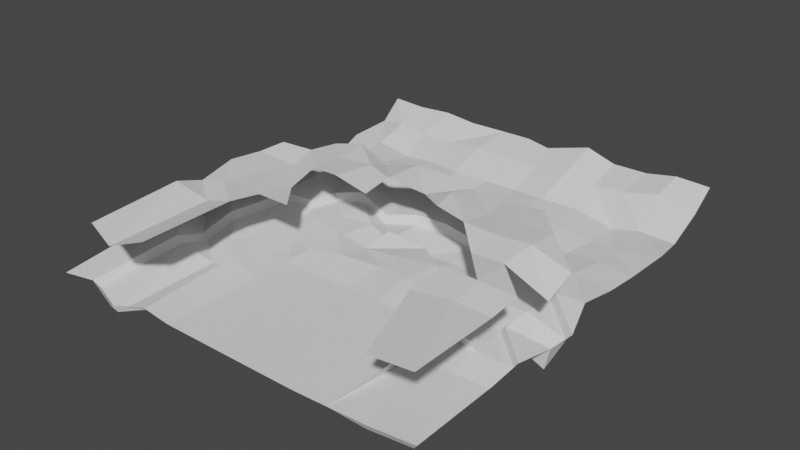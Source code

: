 # Source: Terreno.blend  (saved by Blender 2.80.75; exported with 4.5.12 LTS)
import bpy
from mathutils import Matrix  # noqa: F401  (used for matrix-valued properties, if any)

bpy.ops.wm.read_factory_settings(use_empty=True)
scene = bpy.context.scene
scene.name = 'Scene'

# ---- collections
col_collection = bpy.data.collections.new('Collection'); scene.collection.children.link(col_collection)

# ---- world
world_world = bpy.data.worlds.new('World'); scene.world = world_world
world_world.use_nodes = True; world_world.node_tree.nodes.clear()
_N = world_world.node_tree.nodes; _L = world_world.node_tree.links
n0 = _N.new('ShaderNodeOutputWorld'); n0.name = 'World Output'; n0.location = (300, 300)
n1 = _N.new('ShaderNodeBackground'); n1.name = 'Background'; n1.location = (10, 300)
n1.inputs[0].default_value = (0.05088, 0.05088, 0.05088, 0.65)
_L.new(n1.outputs[0], n0.inputs[0])
n0.is_active_output = True
world_world.color = (0.05088, 0.05088, 0.05088)
world_world.use_sun_shadow = False
world_world.sun_shadow_jitter_overblur = 0.0

# ---- meshes
me_plane_002 = bpy.data.meshes.new('Plane.002')
me_plane_002.from_pydata([(-0.9962, -1.32, -0.02037), (1.035, -1.308, 0.02112), (-0.9993, 1.021, 0.1374), (0.9927, 1.0, 0.1645), (-0.9749, 0.8723, 0.04841), (-1.026, 0.6812, 0.006904), (-0.9791, 0.4734, -0.03503), (-1.002, 0.2922, -0.008016), (-1.003, 0.0849, -0.01345), (-0.9767, -0.08049, -0.02828), (-1.034, -0.2812, -0.03122), (-1.008, -0.4823, -0.064), (-0.9993, -0.6412, -0.008005), (-1.018, -0.817, 0.02194), (-0.836, -1.291, -0.014), (-0.6232, -1.359, -0.03069), (-0.4475, -1.312, 0.001346), (-0.2727, -1.331, 0.001346), (-0.09091, -1.331, 0.001346), (0.09091, -1.331, 0.001346), (0.2727, -1.331, 0.001346), (0.4538, -1.33, 0.0008306), (0.6169, -1.323, 0.001346), (0.8166, -1.321, 0.008804), (1.0, -0.8039, -0.01677), (0.9994, -0.6342, -0.002868), (1.025, -0.4405, -0.02304), (1.034, -0.2909, -0.02687), (0.9845, -0.119, 0.02741), (0.9864, 0.1012, -0.009954), (0.996, 0.2764, -0.01387), (1.036, 0.4708, 0.02781), (1.0, 0.6638, -0.005546), (1.001, 0.8501, 0.08169), (0.8117, 1.006, 0.1678), (0.6418, 1.022, 0.1299), (0.4528, 1.023, 0.1271), (0.2866, 1.041, 0.1677), (0.06281, 1.0, 0.1175), (-0.08348, 1.037, 0.1209), (-0.2499, 1.037, 0.1188), (-0.4404, 1.014, 0.1266), (-0.626, 1.022, 0.1403), (-0.8165, 1.022, 0.128), (-0.8236, -0.8186, 0.02445), (-0.8308, -0.6569, -0.03044), (-0.8197, -0.4739, 0.02117), (-0.8196, -0.2787, 0.002091), (-0.7924, -0.1399, 0.01489), (-0.7803, 0.09463, 0.02989), (-0.8206, 0.2605, -0.01143), (-0.8199, 0.445, -0.02292), (-0.8268, 0.6649, 0.02165), (-0.8213, 0.8451, 0.07926), (-0.6416, -0.09235, -0.003359), (-0.616, 0.06372, -0.01073), (-0.6477, 0.2554, -0.01261), (-0.6469, 0.4513, 0.02017), (-0.6339, 0.6682, -0.01429), (-0.6615, 0.8271, 0.06036), (-0.4611, -0.8122, 0.02388), (-0.4549, -0.6377, 0.001922), (-0.4227, -0.4568, -0.02022), (-0.4499, -0.2667, 0.01424), (-0.4691, 0.09582, 0.02391), (-0.4251, 0.3015, -0.02374), (-0.4475, 0.4772, 0.01627), (-0.4553, 0.653, 0.00772), (-0.4648, 0.8473, 0.05769), (-0.2727, -0.8182, 0.001346), (-0.2727, -0.6364, 0.001346), (-0.2581, -0.4984, 0.01766), (-0.28, -0.2956, 0.02281), (-0.2823, 0.2635, -0.01023), (-0.2342, 0.4679, 0.02227), (-0.2773, 0.6347, 0.01054), (-0.273, 0.85, 0.08189), (-0.09091, -0.8182, 0.001346), (-0.09091, -0.6364, 0.001346), (-0.08674, -0.4626, 0.02891), (-0.09251, -0.2964, -0.008803), (-0.09762, -0.1272, 0.01337), (-0.09165, 0.2736, -0.001282), (-0.09992, 0.4511, -0.0194), (-0.08833, 0.6589, 0.00126), (-0.09872, 0.8435, 0.07118), (0.09091, -0.8182, 0.001346), (0.09091, -0.6364, 0.001346), (0.107, -0.4146, 0.01272), (0.08008, -0.298, 0.01502), (0.09996, -0.09308, -0.02586), (0.09132, 0.2515, -0.02989), (0.1059, 0.4626, 0.007904), (0.09052, 0.6663, -0.001382), (0.09229, 0.8465, 0.0679), (0.2727, -0.8182, 0.001346), (0.2727, -0.6364, 0.001346), (0.2696, -0.4476, 0.03217), (0.2926, -0.2445, 0.01674), (0.2695, 0.2829, 0.005229), (0.2859, 0.4478, 0.0162), (0.2678, 0.6423, 0.01374), (0.2803, 0.8303, 0.08922), (0.449, -0.8173, 0.001346), (0.4505, -0.6356, 0.001346), (0.438, -0.463, 0.01009), (0.4746, -0.2882, 0.02506), (0.4192, 0.1047, -0.03228), (0.4373, 0.2606, -0.01015), (0.4539, 0.4403, 0.004777), (0.4519, 0.6747, 0.0004422), (0.4411, 0.8566, 0.06826), (0.6235, -0.8186, 0.001346), (0.6316, -0.635, 0.02147), (0.6345, -0.4464, 0.002463), (0.6437, 0.1174, -0.01522), (0.6399, 0.3137, -0.02702), (0.6716, 0.4685, -0.02195), (0.6576, 0.6803, -0.04374), (0.6259, 0.8256, 0.09097), (0.815, -0.6497, 0.01368), (0.7984, -0.4389, -0.007533), (0.819, -0.0898, 0.001134), (0.7983, 0.08863, 0.01376), (0.8227, 0.2861, -0.00525), (0.7869, 0.4646, -0.03117), (0.8145, 0.6665, -0.00287), (0.7945, 0.858, 0.1171), (0.7948, -1.302, -0.02743), (1.007, -1.289, -0.01546), (-0.8116, -1.272, -0.0496), (-0.6047, -1.338, -0.06583), (-0.434, -1.292, -0.007278), (0.6007, -0.9731, -0.04451), (0.9733, -0.7898, -0.05229), (0.9726, -0.6248, -0.03878), (0.9977, -0.4365, -0.1357), (1.006, -0.291, -0.06427), (-0.7996, -0.8041, -0.01222), (-0.8065, -0.6468, -0.06558), (-0.7958, -0.4689, -0.01541), (-0.7956, -0.2792, -0.03611), (-0.7692, -0.1443, -0.02367), (-0.6093, -0.7892, -0.0587), (-0.6575, -0.6376, -0.02062), (-0.6248, -0.4397, -0.04312), (-0.598, -0.2497, -0.06235), (-0.6227, -0.09807, -0.04141), (-0.5944, 0.05102, -0.0487), (-0.4472, -0.7978, -0.009172), (-0.4411, -0.6282, -0.03412), (-0.4099, -0.4523, -0.05565), (-0.4363, -0.2676, -0.0243), (-0.4361, -0.09043, -0.03487), (-0.4391, 0.07248, -0.01548), (-0.4122, 0.2847, -0.06122), (-0.2712, -0.2956, -0.008475), (-0.2523, -0.07329, -0.02229), (-0.2639, 0.05196, -0.07102), (-0.08889, -0.2964, -0.0467), (-0.09385, -0.1319, -0.02515), (-0.09351, 0.08234, -0.03623), (0.09821, -0.09878, -0.06329), (0.07793, 0.08534, -0.03189), (0.2854, -0.246, -0.008833), (0.2547, -0.09512, -0.04726), (0.2628, 0.05664, -0.04298), (0.4624, -0.2885, -0.01379), (0.4627, -0.1042, -0.04936), (0.4186, 0.07738, -0.06762), (0.6071, -0.8262, -0.05407), (0.615, -0.6256, -0.03301), (0.6178, -0.4422, -0.0472), (0.6208, -0.2819, -0.0235), (0.6196, -0.0927, -0.04315), (0.6262, 0.09032, -0.05217), (0.7978, -0.7979, -0.0435), (0.7933, -0.6398, -0.02269), (0.7772, -0.4349, -0.04331), (0.7936, -0.2639, -0.02186), (0.7971, -0.09559, -0.03705), (-0.2641, -0.6269, -0.03468), (-0.2706, 0.06626, -0.02799), (-0.1015, 0.1009, 0.01204), (0.07621, 0.101, 0.01848), (0.2627, 0.07439, 0.003801)], [], [(33, 34, 127), (53, 2, 4), (59, 43, 53), (59, 41, 42), (68, 40, 41), (85, 40, 76), (94, 39, 85), (102, 38, 94), (111, 37, 102), (119, 36, 111), (127, 35, 119), (14, 13, 0), (44, 12, 13), (45, 11, 12), (46, 10, 11), (47, 9, 10), (48, 8, 9), (49, 7, 8), (50, 6, 7), (51, 5, 6), (52, 4, 5), (54, 49, 48), (55, 50, 49), (56, 51, 50), (57, 52, 51), (58, 53, 52), (64, 56, 55), (65, 57, 56), (66, 58, 57), (67, 59, 58), (17, 60, 16), (69, 61, 60), (71, 63, 62), (73, 66, 65), (74, 67, 66), (75, 68, 67), (18, 69, 17), (69, 78, 70), (78, 71, 70), (79, 72, 71), (82, 74, 73), (83, 75, 74), (84, 76, 75), (18, 86, 77), (77, 87, 78), (87, 79, 78), (88, 80, 79), (80, 90, 81), (91, 83, 82), (92, 84, 83), (84, 94, 85), (19, 95, 86), (95, 87, 86), (96, 88, 87), (97, 89, 88), (98, 90, 89), (99, 92, 91), (92, 101, 93), (101, 94, 93), (21, 95, 20), (103, 96, 95), (104, 97, 96), (105, 98, 97), (108, 100, 99), (109, 101, 100), (101, 111, 102), (22, 103, 21), (112, 104, 103), (113, 105, 104), (114, 106, 105), (115, 108, 107), (116, 109, 108), (117, 110, 109), (118, 111, 110), (120, 114, 113), (63, 72, 156, 152), (80, 81, 160, 159), (123, 116, 115), (124, 117, 116), (125, 118, 117), (126, 119, 118), (98, 106, 167, 164), (112, 22, 133, 170), (70, 62, 151, 181), (24, 25, 135, 134), (28, 123, 122), (29, 124, 123), (30, 125, 124), (31, 126, 125), (32, 127, 126), (33, 3, 34), (53, 43, 2), (59, 42, 43), (59, 68, 41), (68, 76, 40), (85, 39, 40), (94, 38, 39), (102, 37, 38), (111, 36, 37), (119, 35, 36), (127, 34, 35), (14, 44, 13), (44, 45, 12), (45, 46, 11), (46, 47, 10), (47, 48, 9), (48, 49, 8), (49, 50, 7), (50, 51, 6), (51, 52, 5), (52, 53, 4), (115, 107, 169, 175), (61, 70, 181, 150), (1, 24, 134, 129), (22, 23, 128, 133), (106, 114, 172, 167), (54, 55, 49), (55, 56, 50), (56, 57, 51), (57, 58, 52), (58, 59, 53), (72, 80, 159, 156), (91, 184, 185, 99), (48, 47, 141, 142), (122, 115, 175, 180), (47, 46, 140, 141), (55, 54, 147, 148), (64, 65, 56), (65, 66, 57), (66, 67, 58), (67, 68, 59), (17, 69, 60), (69, 70, 61), (70, 71, 62), (71, 72, 63), (54, 48, 142, 147), (81, 90, 162, 160), (46, 45, 139, 140), (73, 74, 66), (74, 75, 67), (75, 76, 68), (18, 77, 69), (69, 77, 78), (78, 79, 71), (79, 80, 72), (65, 64, 154, 155), (45, 44, 138, 139), (82, 183, 184, 91), (82, 83, 74), (83, 84, 75), (84, 85, 76), (18, 19, 86), (77, 86, 87), (87, 88, 79), (88, 89, 80), (80, 89, 90), (114, 120, 177, 172), (44, 14, 130, 138), (91, 92, 83), (92, 93, 84), (84, 93, 94), (19, 20, 95), (95, 96, 87), (96, 97, 88), (97, 98, 89), (64, 55, 148, 154), (90, 98, 164, 162), (120, 113, 171, 177), (99, 100, 92), (92, 100, 101), (101, 102, 94), (21, 103, 95), (103, 104, 96), (104, 105, 97), (105, 106, 98), (27, 122, 180, 137), (62, 63, 152, 151), (107, 108, 99), (108, 109, 100), (109, 110, 101), (101, 110, 111), (22, 112, 103), (112, 113, 104), (113, 114, 105), (15, 16, 132, 131), (73, 182, 183, 82), (115, 116, 108), (116, 117, 109), (117, 118, 110), (118, 119, 111), (25, 121, 178, 135), (14, 15, 131, 130), (121, 26, 136, 178), (23, 1, 129, 128), (60, 61, 150, 149), (122, 123, 115), (123, 124, 116), (124, 125, 117), (125, 126, 118), (126, 127, 119), (26, 27, 137, 136), (16, 60, 149, 132), (25, 26, 121), (113, 112, 170, 171), (27, 28, 122), (28, 29, 123), (29, 30, 124), (30, 31, 125), (31, 32, 126), (32, 33, 127), (131, 138, 130), (143, 139, 138), (144, 140, 139), (145, 141, 140), (146, 142, 141), (132, 143, 131), (149, 144, 143), (150, 145, 144), (151, 146, 145), (152, 147, 146), (153, 148, 147), (181, 151, 150), (156, 153, 152), (157, 154, 153), (159, 157, 156), (160, 158, 157), (162, 161, 160), (162, 166, 163), (167, 165, 164), (168, 166, 165), (173, 168, 167), (174, 169, 168), (128, 170, 133), (176, 171, 170), (178, 173, 172), (179, 174, 173), (180, 175, 174), (129, 176, 128), (134, 177, 176), (135, 178, 177), (136, 179, 178), (137, 180, 179), (131, 143, 138), (143, 144, 139), (144, 145, 140), (145, 146, 141), (146, 147, 142), (132, 149, 143), (149, 150, 144), (150, 151, 145), (151, 152, 146), (152, 153, 147), (153, 154, 148), (156, 157, 153), (157, 158, 154), (159, 160, 157), (160, 161, 158), (162, 163, 161), (164, 165, 162), (162, 165, 166), (167, 168, 165), (168, 169, 166), (172, 173, 167), (173, 174, 168), (174, 175, 169), (128, 176, 170), (176, 177, 171), (177, 178, 172), (178, 179, 173), (179, 180, 174), (129, 134, 176), (134, 135, 177), (136, 137, 179), (166, 169, 107, 185), (166, 185, 184, 163), (158, 161, 183, 182), (154, 158, 182, 64), (161, 163, 184, 183), (64, 182, 65), (73, 65, 182), (185, 107, 99)])
_uv = me_plane_002.uv_layers.new(name='UVMap')
_uv.uv.foreach_set('vector', [1.0, 0.9091, 0.9091, 1.0, 0.9091, 0.9091, 0.09091, 0.9091, 0.0, 1.0, 0.0, 0.9091, 0.1818, 0.9091, 0.09091, 1.0, 0.09091, 0.9091, 0.1818, 0.9091, 0.2727, 1.0, 0.1818, 1.0, 0.2727, 0.9091, 0.3636, 1.0, 0.2727, 1.0, 0.4545, 0.9091, 0.3636, 1.0, 0.3636, 0.9091, 0.5455, 0.9091, 0.4545, 1.0, 0.4545, 0.9091, 0.6364, 0.9091, 0.5455, 1.0, 0.5455, 0.9091, 0.7273, 0.9091, 0.6364, 1.0, 0.6364, 0.9091, 0.8182, 0.9091, 0.7273, 1.0, 0.7273, 0.9091, 0.9091, 0.9091, 0.8182, 1.0, 0.8182, 0.9091, 0.09091, 0.0, 0.0, 0.09091, 0.0, 0.0, 0.09091, 0.09091, 0.0, 0.1818, 0.0, 0.09091, 0.09091, 0.1818, 0.0, 0.2727, 0.0, 0.1818, 0.09091, 0.2727, 0.0, 0.3636, 0.0, 0.2727, 0.09091, 0.3636, 0.0, 0.4545, 0.0, 0.3636, 0.1059, 0.429, 0.0, 0.5455, 0.0, 0.4545, 0.09091, 0.5455, 0.0, 0.6364, 0.0, 0.5455, 0.09091, 0.6364, 0.0, 0.7273, 0.0, 0.6364, 0.09091, 0.7273, 0.0, 0.8182, 0.0, 0.7273, 0.09091, 0.8182, 0.0, 0.9091, 0.0, 0.8182, 0.1818, 0.4545, 0.09091, 0.5455, 0.1059, 0.429, 0.2011, 0.528, 0.09091, 0.6364, 0.09091, 0.5455, 0.1818, 0.6364, 0.09091, 0.7273, 0.09091, 0.6364, 0.1818, 0.7273, 0.09091, 0.8182, 0.09091, 0.7273, 0.1818, 0.8182, 0.09091, 0.9091, 0.09091, 0.8182, 0.2727, 0.5455, 0.1818, 0.6364, 0.2011, 0.528, 0.2727, 0.6364, 0.1818, 0.7273, 0.1818, 0.6364, 0.2727, 0.7273, 0.1818, 0.8182, 0.1818, 0.7273, 0.2727, 0.8182, 0.1818, 0.9091, 0.1818, 0.8182, 0.3636, 0.0, 0.2727, 0.09091, 0.2727, 0.0, 0.3636, 0.09091, 0.2727, 0.1818, 0.2727, 0.09091, 0.3636, 0.2727, 0.2727, 0.3636, 0.2727, 0.2727, 0.3636, 0.6364, 0.2727, 0.7273, 0.2727, 0.6364, 0.3636, 0.7273, 0.2727, 0.8182, 0.2727, 0.7273, 0.3636, 0.8182, 0.2727, 0.9091, 0.2727, 0.8182, 0.4545, 0.0, 0.3636, 0.09091, 0.3636, 0.0, 0.3636, 0.09091, 0.4545, 0.1818, 0.3636, 0.1818, 0.4545, 0.1818, 0.3636, 0.2727, 0.3636, 0.1818, 0.4545, 0.2727, 0.3636, 0.3636, 0.3636, 0.2727, 0.4545, 0.6364, 0.3636, 0.7273, 0.3636, 0.6364, 0.4545, 0.7273, 0.3636, 0.8182, 0.3636, 0.7273, 0.4545, 0.8182, 0.3636, 0.9091, 0.3636, 0.8182, 0.4545, 0.0, 0.5455, 0.09091, 0.4545, 0.09091, 0.4545, 0.09091, 0.5455, 0.1818, 0.4545, 0.1818, 0.5455, 0.1818, 0.4545, 0.2727, 0.4545, 0.1818, 0.5455, 0.2727, 0.4545, 0.3636, 0.4545, 0.2727, 0.4545, 0.3636, 0.5455, 0.4545, 0.4545, 0.4545, 0.5455, 0.6364, 0.4545, 0.7273, 0.4545, 0.6364, 0.5455, 0.7273, 0.4545, 0.8182, 0.4545, 0.7273, 0.4545, 0.8182, 0.5455, 0.9091, 0.4545, 0.9091, 0.5455, 0.0, 0.6364, 0.09091, 0.5455, 0.09091, 0.6364, 0.09091, 0.5455, 0.1818, 0.5455, 0.09091, 0.6364, 0.1818, 0.5455, 0.2727, 0.5455, 0.1818, 0.6364, 0.2727, 0.5455, 0.3636, 0.5455, 0.2727, 0.6364, 0.3636, 0.5455, 0.4545, 0.5455, 0.3636, 0.6364, 0.6364, 0.5455, 0.7273, 0.5455, 0.6364, 0.5455, 0.7273, 0.6364, 0.8182, 0.5455, 0.8182, 0.6364, 0.8182, 0.5455, 0.9091, 0.5455, 0.8182, 0.7273, 0.0, 0.6364, 0.09091, 0.6364, 0.0, 0.7273, 0.09091, 0.6364, 0.1818, 0.6364, 0.09091, 0.7273, 0.1818, 0.6364, 0.2727, 0.6364, 0.1818, 0.7273, 0.2727, 0.6364, 0.3636, 0.6364, 0.2727, 0.7273, 0.6364, 0.6364, 0.7273, 0.6364, 0.6364, 0.7273, 0.7273, 0.6364, 0.8182, 0.6364, 0.7273, 0.6364, 0.8182, 0.7273, 0.9091, 0.6364, 0.9091, 0.8182, 0.0, 0.7273, 0.09091, 0.7273, 0.0, 0.8182, 0.09091, 0.7273, 0.1818, 0.7273, 0.09091, 0.8182, 0.1818, 0.7273, 0.2727, 0.7273, 0.1818, 0.8182, 0.2727, 0.7273, 0.3636, 0.7273, 0.2727, 0.8182, 0.5455, 0.7273, 0.6364, 0.7273, 0.5455, 0.8182, 0.6364, 0.7273, 0.7273, 0.7273, 0.6364, 0.8182, 0.7273, 0.7273, 0.8182, 0.7273, 0.7273, 0.8182, 0.8182, 0.7273, 0.9091, 0.7273, 0.8182, 0.9091, 0.1818, 0.8182, 0.2727, 0.8182, 0.1818, 0.2727, 0.3636, 0.3636, 0.3636, 0.3636, 0.3636, 0.2727, 0.3636, 0.4545, 0.3636, 0.4545, 0.4545, 0.4545, 0.4545, 0.4545, 0.3636, 0.9091, 0.5455, 0.8182, 0.6364, 0.8182, 0.5455, 0.9091, 0.6364, 0.8182, 0.7273, 0.8182, 0.6364, 0.9091, 0.7273, 0.8182, 0.8182, 0.8182, 0.7273, 0.9091, 0.8182, 0.8182, 0.9091, 0.8182, 0.8182, 0.6364, 0.3636, 0.7273, 0.3636, 0.7273, 0.3636, 0.6364, 0.3636, 0.8182, 0.09091, 0.8182, 0.0, 0.8182, 0.0, 0.8182, 0.09091, 0.3636, 0.1818, 0.2727, 0.2727, 0.2727, 0.2727, 0.3636, 0.1818, 0.0, 0.0, 0.0, 0.0, 0.0, 0.0, 0.0, 0.0, 1.0, 0.4545, 0.9091, 0.5455, 0.9091, 0.4545, 1.0, 0.5455, 0.9091, 0.6364, 0.9091, 0.5455, 1.0, 0.6364, 0.9091, 0.7273, 0.9091, 0.6364, 1.0, 0.7273, 0.9091, 0.8182, 0.9091, 0.7273, 1.0, 0.8182, 0.9091, 0.9091, 0.9091, 0.8182, 1.0, 0.9091, 1.0, 1.0, 0.9091, 1.0, 0.09091, 0.9091, 0.09091, 1.0, 0.0, 1.0, 0.1818, 0.9091, 0.1818, 1.0, 0.09091, 1.0, 0.1818, 0.9091, 0.2727, 0.9091, 0.2727, 1.0, 0.2727, 0.9091, 0.3636, 0.9091, 0.3636, 1.0, 0.4545, 0.9091, 0.4545, 1.0, 0.3636, 1.0, 0.5455, 0.9091, 0.5455, 1.0, 0.4545, 1.0, 0.6364, 0.9091, 0.6364, 1.0, 0.5455, 1.0, 0.7273, 0.9091, 0.7273, 1.0, 0.6364, 1.0, 0.8182, 0.9091, 0.8182, 1.0, 0.7273, 1.0, 0.9091, 0.9091, 0.9091, 1.0, 0.8182, 1.0, 0.09091, 0.0, 0.09091, 0.09091, 0.0, 0.09091, 0.09091, 0.09091, 0.09091, 0.1818, 0.0, 0.1818, 0.09091, 0.1818, 0.09091, 0.2727, 0.0, 0.2727, 0.09091, 0.2727, 0.09091, 0.3636, 0.0, 0.3636, 0.09091, 0.3636, 0.1059, 0.429, 0.0, 0.4545, 0.1059, 0.429, 0.09091, 0.5455, 0.0, 0.5455, 0.09091, 0.5455, 0.09091, 0.6364, 0.0, 0.6364, 0.09091, 0.6364, 0.09091, 0.7273, 0.0, 0.7273, 0.09091, 0.7273, 0.09091, 0.8182, 0.0, 0.8182, 0.09091, 0.8182, 0.09091, 0.9091, 0.0, 0.9091, 0.8182, 0.5455, 0.7273, 0.5455, 0.7305, 0.5378, 0.8182, 0.5383, 0.2727, 0.1818, 0.3636, 0.1818, 0.3636, 0.1818, 0.2727, 0.1818, 0.0, 0.0, 0.0, 0.0, 0.0, 0.0, 0.0, 0.0, 0.0, 0.0, 0.0, 0.0, 0.0, 0.0, 0.0, 0.0, 0.7273, 0.3636, 0.8182, 0.2727, 0.8182, 0.2727, 0.7273, 0.3636, 0.1818, 0.4545, 0.2011, 0.528, 0.09091, 0.5455, 0.2011, 0.528, 0.1818, 0.6364, 0.09091, 0.6364, 0.1818, 0.6364, 0.1818, 0.7273, 0.09091, 0.7273, 0.1818, 0.7273, 0.1818, 0.8182, 0.09091, 0.8182, 0.1818, 0.8182, 0.1818, 0.9091, 0.09091, 0.9091, 0.3636, 0.3636, 0.4545, 0.3636, 0.4545, 0.3636, 0.3636, 0.3636, 0.5455, 0.6364, 0.5455, 0.5455, 0.6364, 0.5455, 0.6364, 0.6364, 0.1059, 0.429, 0.09091, 0.3636, 0.09091, 0.3636, 0.1059, 0.429, 0.9091, 0.4545, 0.8182, 0.5455, 0.8182, 0.5383, 0.9091, 0.4545, 0.09091, 0.3636, 0.09091, 0.2727, 0.09091, 0.2727, 0.09091, 0.3636, 0.2011, 0.528, 0.1818, 0.4545, 0.1818, 0.4545, 0.2026, 0.5265, 0.2727, 0.5455, 0.2727, 0.6364, 0.1818, 0.6364, 0.2727, 0.6364, 0.2727, 0.7273, 0.1818, 0.7273, 0.2727, 0.7273, 0.2727, 0.8182, 0.1818, 0.8182, 0.2727, 0.8182, 0.2727, 0.9091, 0.1818, 0.9091, 0.3636, 0.0, 0.3636, 0.09091, 0.2727, 0.09091, 0.3636, 0.09091, 0.3636, 0.1818, 0.2727, 0.1818, 0.3636, 0.1818, 0.3636, 0.2727, 0.2727, 0.2727, 0.3636, 0.2727, 0.3636, 0.3636, 0.2727, 0.3636, 0.1818, 0.4545, 0.1059, 0.429, 0.1059, 0.429, 0.1818, 0.4545, 0.4545, 0.4545, 0.5455, 0.4545, 0.5455, 0.4545, 0.4545, 0.4545, 0.09091, 0.2727, 0.09091, 0.1818, 0.09091, 0.1818, 0.09091, 0.2727, 0.3636, 0.6364, 0.3636, 0.7273, 0.2727, 0.7273, 0.3636, 0.7273, 0.3636, 0.8182, 0.2727, 0.8182, 0.3636, 0.8182, 0.3636, 0.9091, 0.2727, 0.9091, 0.4545, 0.0, 0.4545, 0.09091, 0.3636, 0.09091, 0.3636, 0.09091, 0.4545, 0.09091, 0.4545, 0.1818, 0.4545, 0.1818, 0.4545, 0.2727, 0.3636, 0.2727, 0.4545, 0.2727, 0.4545, 0.3636, 0.3636, 0.3636, 0.2727, 0.6364, 0.2727, 0.5455, 0.2798, 0.5383, 0.2727, 0.6364, 0.09091, 0.1818, 0.09091, 0.09091, 0.09091, 0.09091, 0.09091, 0.1818, 0.4545, 0.6364, 0.4545, 0.5455, 0.5455, 0.5455, 0.5455, 0.6364, 0.4545, 0.6364, 0.4545, 0.7273, 0.3636, 0.7273, 0.4545, 0.7273, 0.4545, 0.8182, 0.3636, 0.8182, 0.4545, 0.8182, 0.4545, 0.9091, 0.3636, 0.9091, 0.4545, 0.0, 0.5455, 0.0, 0.5455, 0.09091, 0.4545, 0.09091, 0.5455, 0.09091, 0.5455, 0.1818, 0.5455, 0.1818, 0.5455, 0.2727, 0.4545, 0.2727, 0.5455, 0.2727, 0.5455, 0.3636, 0.4545, 0.3636, 0.4545, 0.3636, 0.5455, 0.3636, 0.5455, 0.4545, 0.8182, 0.2727, 0.9091, 0.1818, 0.9091, 0.1818, 0.8182, 0.2727, 0.09091, 0.09091, 0.09091, 0.0, 0.09091, 0.0, 0.09091, 0.09091, 0.5455, 0.6364, 0.5455, 0.7273, 0.4545, 0.7273, 0.5455, 0.7273, 0.5455, 0.8182, 0.4545, 0.8182, 0.4545, 0.8182, 0.5455, 0.8182, 0.5455, 0.9091, 0.5455, 0.0, 0.6364, 0.0, 0.6364, 0.09091, 0.6364, 0.09091, 0.6364, 0.1818, 0.5455, 0.1818, 0.6364, 0.1818, 0.6364, 0.2727, 0.5455, 0.2727, 0.6364, 0.2727, 0.6364, 0.3636, 0.5455, 0.3636, 0.2727, 0.5455, 0.2011, 0.528, 0.2026, 0.5265, 0.2798, 0.5383, 0.5455, 0.4545, 0.6364, 0.3636, 0.6364, 0.3636, 0.5455, 0.4545, 0.9091, 0.1818, 0.8182, 0.1818, 0.8182, 0.1818, 0.9091, 0.1818, 0.6364, 0.6364, 0.6364, 0.7273, 0.5455, 0.7273, 0.5455, 0.7273, 0.6364, 0.7273, 0.6364, 0.8182, 0.6364, 0.8182, 0.6364, 0.9091, 0.5455, 0.9091, 0.7273, 0.0, 0.7273, 0.09091, 0.6364, 0.09091, 0.7273, 0.09091, 0.7273, 0.1818, 0.6364, 0.1818, 0.7273, 0.1818, 0.7273, 0.2727, 0.6364, 0.2727, 0.7273, 0.2727, 0.7273, 0.3636, 0.6364, 0.3636, 1.0, 0.3636, 0.9091, 0.4545, 0.9091, 0.4545, 1.0, 0.3636, 0.2727, 0.2727, 0.2727, 0.3636, 0.2727, 0.3636, 0.2727, 0.2727, 0.7273, 0.5455, 0.7273, 0.6364, 0.6364, 0.6364, 0.7273, 0.6364, 0.7273, 0.7273, 0.6364, 0.7273, 0.7273, 0.7273, 0.7273, 0.8182, 0.6364, 0.8182, 0.6364, 0.8182, 0.7273, 0.8182, 0.7273, 0.9091, 0.8182, 0.0, 0.8182, 0.09091, 0.7273, 0.09091, 0.8182, 0.09091, 0.8182, 0.1818, 0.7273, 0.1818, 0.8182, 0.1818, 0.8182, 0.2727, 0.7273, 0.2727, 0.0, 0.0, 0.0, 0.0, 0.0, 0.0, 0.0, 0.0, 0.3636, 0.6364, 0.3636, 0.5455, 0.4545, 0.5455, 0.4545, 0.6364, 0.8182, 0.5455, 0.8182, 0.6364, 0.7273, 0.6364, 0.8182, 0.6364, 0.8182, 0.7273, 0.7273, 0.7273, 0.8182, 0.7273, 0.8182, 0.8182, 0.7273, 0.8182, 0.8182, 0.8182, 0.8182, 0.9091, 0.7273, 0.9091, 1.0, 0.1818, 0.9091, 0.2727, 0.9091, 0.2727, 1.0, 0.1818, 0.0, 0.0, 0.0, 0.0, 0.0, 0.0, 0.0, 0.0, 0.9091, 0.2727, 1.0, 0.2727, 1.0, 0.2727, 0.9091, 0.2727, 0.0, 0.0, 0.0, 0.0, 0.0, 0.0, 0.0, 0.0, 0.2727, 0.09091, 0.2727, 0.1818, 0.2727, 0.1818, 0.2727, 0.09091, 0.9091, 0.4545, 0.9091, 0.5455, 0.8182, 0.5455, 0.9091, 0.5455, 0.9091, 0.6364, 0.8182, 0.6364, 0.9091, 0.6364, 0.9091, 0.7273, 0.8182, 0.7273, 0.9091, 0.7273, 0.9091, 0.8182, 0.8182, 0.8182, 0.9091, 0.8182, 0.9091, 0.9091, 0.8182, 0.9091, 0.0, 0.0, 0.0, 0.0, 0.0, 0.0, 0.0, 0.0, 0.2727, 0.0, 0.2727, 0.09091, 0.2727, 0.09091, 0.2727, 0.0, 1.0, 0.1818, 1.0, 0.2727, 0.9091, 0.2727, 0.8182, 0.1818, 0.8182, 0.09091, 0.8182, 0.09091, 0.8182, 0.1818, 1.0, 0.3636, 1.0, 0.4545, 0.9091, 0.4545, 1.0, 0.4545, 1.0, 0.5455, 0.9091, 0.5455, 1.0, 0.5455, 1.0, 0.6364, 0.9091, 0.6364, 1.0, 0.6364, 1.0, 0.7273, 0.9091, 0.7273, 1.0, 0.7273, 1.0, 0.8182, 0.9091, 0.8182, 1.0, 0.8182, 1.0, 0.9091, 0.9091, 0.9091, 0.1818, 0.0, 0.09091, 0.09091, 0.09091, 0.0, 0.1818, 0.09091, 0.09091, 0.1818, 0.09091, 0.09091, 0.1818, 0.1818, 0.09091, 0.2727, 0.09091, 0.1818, 0.1818, 0.2727, 0.09091, 0.3636, 0.09091, 0.2727, 0.1818, 0.3636, 0.1059, 0.429, 0.09091, 0.3636, 0.2727, 0.0, 0.1818, 0.09091, 0.1818, 0.0, 0.2727, 0.09091, 0.1818, 0.1818, 0.1818, 0.09091, 0.2727, 0.1818, 0.1818, 0.2727, 0.1818, 0.1818, 0.2727, 0.2727, 0.1818, 0.3636, 0.1818, 0.2727, 0.2727, 0.3636, 0.1818, 0.4545, 0.1818, 0.3636, 0.2727, 0.4545, 0.2026, 0.5265, 0.1818, 0.4545, 0.3636, 0.1818, 0.2727, 0.2727, 0.2727, 0.1818, 0.3636, 0.3636, 0.2727, 0.4545, 0.2727, 0.3636, 0.3636, 0.4545, 0.2798, 0.5383, 0.2727, 0.4545, 0.4545, 0.3636, 0.3636, 0.4545, 0.3636, 0.3636, 0.4545, 0.4545, 0.3665, 0.5374, 0.3636, 0.4545, 0.5455, 0.4545, 0.458, 0.5377, 0.4545, 0.4545, 0.5455, 0.4545, 0.637, 0.5363, 0.5461, 0.5409, 0.7273, 0.3636, 0.6364, 0.4545, 0.6364, 0.3636, 0.7273, 0.4545, 0.637, 0.5363, 0.6364, 0.4545, 0.8182, 0.3636, 0.7273, 0.4545, 0.7273, 0.3636, 0.8182, 0.4545, 0.7305, 0.5378, 0.7273, 0.4545, 0.9091, 0.0, 0.8182, 0.09091, 0.8182, 0.0, 0.9091, 0.09091, 0.8182, 0.1818, 0.8182, 0.09091, 0.9091, 0.2727, 0.8182, 0.3636, 0.8182, 0.2727, 0.9091, 0.3636, 0.8182, 0.4545, 0.8182, 0.3636, 0.9091, 0.4545, 0.8182, 0.5383, 0.8182, 0.4545, 1.0, 0.0, 0.9091, 0.09091, 0.9091, 0.0, 1.0, 0.09091, 0.9091, 0.1818, 0.9091, 0.09091, 1.0, 0.1818, 0.9091, 0.2727, 0.9091, 0.1818, 1.0, 0.2727, 0.9091, 0.3636, 0.9091, 0.2727, 1.0, 0.3636, 0.9091, 0.4545, 0.9091, 0.3636, 0.1818, 0.0, 0.1818, 0.09091, 0.09091, 0.09091, 0.1818, 0.09091, 0.1818, 0.1818, 0.09091, 0.1818, 0.1818, 0.1818, 0.1818, 0.2727, 0.09091, 0.2727, 0.1818, 0.2727, 0.1818, 0.3636, 0.09091, 0.3636, 0.1818, 0.3636, 0.1818, 0.4545, 0.1059, 0.429, 0.2727, 0.0, 0.2727, 0.09091, 0.1818, 0.09091, 0.2727, 0.09091, 0.2727, 0.1818, 0.1818, 0.1818, 0.2727, 0.1818, 0.2727, 0.2727, 0.1818, 0.2727, 0.2727, 0.2727, 0.2727, 0.3636, 0.1818, 0.3636, 0.2727, 0.3636, 0.2727, 0.4545, 0.1818, 0.4545, 0.2727, 0.4545, 0.2798, 0.5383, 0.2026, 0.5265, 0.3636, 0.3636, 0.3636, 0.4545, 0.2727, 0.4545, 0.3636, 0.4545, 0.3665, 0.5374, 0.2798, 0.5383, 0.4545, 0.3636, 0.4545, 0.4545, 0.3636, 0.4545, 0.4545, 0.4545, 0.458, 0.5377, 0.3665, 0.5374, 0.5455, 0.4545, 0.5461, 0.5409, 0.458, 0.5377, 0.6364, 0.3636, 0.6364, 0.4545, 0.5455, 0.4545, 0.5455, 0.4545, 0.6364, 0.4545, 0.637, 0.5363, 0.7273, 0.3636, 0.7273, 0.4545, 0.6364, 0.4545, 0.7273, 0.4545, 0.7305, 0.5378, 0.637, 0.5363, 0.8182, 0.2727, 0.8182, 0.3636, 0.7273, 0.3636, 0.8182, 0.3636, 0.8182, 0.4545, 0.7273, 0.4545, 0.8182, 0.4545, 0.8182, 0.5383, 0.7305, 0.5378, 0.9091, 0.0, 0.9091, 0.09091, 0.8182, 0.09091, 0.9091, 0.09091, 0.9091, 0.1818, 0.8182, 0.1818, 0.9091, 0.1818, 0.9091, 0.2727, 0.8182, 0.2727, 0.9091, 0.2727, 0.9091, 0.3636, 0.8182, 0.3636, 0.9091, 0.3636, 0.9091, 0.4545, 0.8182, 0.4545, 1.0, 0.0, 1.0, 0.09091, 0.9091, 0.09091, 1.0, 0.09091, 1.0, 0.1818, 0.9091, 0.1818, 1.0, 0.2727, 1.0, 0.3636, 0.9091, 0.3636, 0.637, 0.5363, 0.7305, 0.5378, 0.7273, 0.5455, 0.6364, 0.5455, 0.637, 0.5363, 0.6364, 0.5455, 0.5455, 0.5455, 0.5461, 0.5409, 0.3665, 0.5374, 0.458, 0.5377, 0.4545, 0.5455, 0.3636, 0.5455, 0.2798, 0.5383, 0.3665, 0.5374, 0.3636, 0.5455, 0.2727, 0.5455, 0.458, 0.5377, 0.5461, 0.5409, 0.5455, 0.5455, 0.4545, 0.5455, 0.2727, 0.5455, 0.3636, 0.5455, 0.2727, 0.6364, 0.3636, 0.6364, 0.2727, 0.6364, 0.3636, 0.5455, 0.6364, 0.5455, 0.7273, 0.5455, 0.6364, 0.6364])
me_plane_002.use_remesh_preserve_volume = False
me_plane_002.use_remesh_preserve_attributes = False
me_plane_002.use_mirror_vertex_groups = False
me_plane_002.update()
me_plane_000 = bpy.data.meshes.new('Plane.000')
me_plane_000.from_pydata([(0.7948, -1.302, 0.2957), (1.007, -1.289, 0.3077), (-0.8116, -1.272, 0.2736), (-0.6047, -1.338, 0.2573), (-0.434, -1.292, 0.3159), (0.9733, -0.7898, 0.2709), (0.9726, -0.6248, 0.2844), (0.9977, -0.4365, 0.1875), (1.006, -0.291, 0.2589), (-0.7996, -0.8041, 0.3109), (-0.8065, -0.6468, 0.2576), (-0.7958, -0.4689, 0.3077), (-0.7956, -0.2792, 0.287), (-0.7692, -0.1443, 0.2995), (-0.6093, -0.7892, 0.2645), (-0.6575, -0.6376, 0.3025), (-0.6248, -0.4397, 0.28), (-0.598, -0.2497, 0.2608), (-0.6227, -0.09807, 0.2817), (-0.5944, 0.05102, 0.2745), (-0.4472, -0.7978, 0.314), (-0.4411, -0.6282, 0.289), (-0.4099, -0.4523, 0.2675), (-0.4363, -0.2676, 0.2989), (-0.4361, -0.09043, 0.2883), (-0.4391, 0.07248, 0.3077), (-0.2712, -0.2956, 0.3147), (-0.2523, -0.07329, 0.3009), (-0.2639, 0.05196, 0.2521), (-0.08889, -0.2964, 0.2765), (-0.09385, -0.1319, 0.298), (-0.09351, 0.08234, 0.2869), (0.09821, -0.09878, 0.2599), (0.07793, 0.08534, 0.2913), (0.2854, -0.246, 0.3143), (0.2547, -0.09512, 0.3181), (0.2628, 0.05664, 0.2802), (0.4624, -0.2885, 0.3094), (0.4627, -0.1042, 0.2738), (0.4186, 0.07738, 0.2555), (0.6071, -0.8262, 0.2691), (0.615, -0.6256, 0.2901), (0.6178, -0.4422, 0.276), (0.6208, -0.2819, 0.2997), (0.6196, -0.0927, 0.28), (0.6262, 0.09032, 0.271), (0.7978, -0.7979, 0.2797), (0.7933, -0.6398, 0.3005), (0.7772, -0.4349, 0.2798), (0.7936, -0.2639, 0.3013), (0.7971, -0.09559, 0.2861), (-0.2641, -0.6269, 0.2885)], [], [(3, 9, 2), (14, 10, 9), (15, 11, 10), (16, 12, 11), (17, 13, 12), (4, 14, 3), (20, 15, 14), (21, 16, 15), (22, 17, 16), (23, 18, 17), (24, 19, 18), (51, 22, 21), (26, 24, 23), (27, 25, 24), (29, 27, 26), (30, 28, 27), (32, 31, 30), (32, 36, 33), (37, 35, 34), (38, 36, 35), (43, 38, 37), (44, 39, 38), (46, 41, 40), (48, 43, 42), (49, 44, 43), (50, 45, 44), (1, 46, 0), (5, 47, 46), (6, 48, 47), (7, 49, 48), (8, 50, 49), (3, 14, 9), (14, 15, 10), (15, 16, 11), (16, 17, 12), (17, 18, 13), (4, 20, 14), (20, 21, 15), (21, 22, 16), (22, 23, 17), (23, 24, 18), (24, 25, 19), (26, 27, 24), (27, 28, 25), (29, 30, 27), (30, 31, 28), (32, 33, 31), (34, 35, 32), (32, 35, 36), (37, 38, 35), (38, 39, 36), (42, 43, 37), (43, 44, 38), (44, 45, 39), (0, 46, 40), (46, 47, 41), (47, 48, 42), (48, 49, 43), (49, 50, 44), (1, 5, 46), (5, 6, 47), (7, 8, 49)])
_uv = me_plane_000.uv_layers.new(name='UVMap')
_uv.uv.foreach_set('vector', [0.1818, 0.0, 0.09091, 0.09091, 0.09091, 0.0, 0.1818, 0.09091, 0.09091, 0.1818, 0.09091, 0.09091, 0.1818, 0.1818, 0.09091, 0.2727, 0.09091, 0.1818, 0.1818, 0.2727, 0.09091, 0.3636, 0.09091, 0.2727, 0.1818, 0.3636, 0.1059, 0.429, 0.09091, 0.3636, 0.2727, 0.0, 0.1818, 0.09091, 0.1818, 0.0, 0.2727, 0.09091, 0.1818, 0.1818, 0.1818, 0.09091, 0.2727, 0.1818, 0.1818, 0.2727, 0.1818, 0.1818, 0.2727, 0.2727, 0.1818, 0.3636, 0.1818, 0.2727, 0.2727, 0.3636, 0.1818, 0.4545, 0.1818, 0.3636, 0.2727, 0.4545, 0.2026, 0.5265, 0.1818, 0.4545, 0.3636, 0.1818, 0.2727, 0.2727, 0.2727, 0.1818, 0.3636, 0.3636, 0.2727, 0.4545, 0.2727, 0.3636, 0.3636, 0.4545, 0.2798, 0.5383, 0.2727, 0.4545, 0.4545, 0.3636, 0.3636, 0.4545, 0.3636, 0.3636, 0.4545, 0.4545, 0.3665, 0.5374, 0.3636, 0.4545, 0.5455, 0.4545, 0.458, 0.5377, 0.4545, 0.4545, 0.5455, 0.4545, 0.637, 0.5363, 0.5461, 0.5409, 0.7273, 0.3636, 0.6364, 0.4545, 0.6364, 0.3636, 0.7273, 0.4545, 0.637, 0.5363, 0.6364, 0.4545, 0.8182, 0.3636, 0.7273, 0.4545, 0.7273, 0.3636, 0.8182, 0.4545, 0.7305, 0.5378, 0.7273, 0.4545, 0.9091, 0.09091, 0.8182, 0.1818, 0.8182, 0.09091, 0.9091, 0.2727, 0.8182, 0.3636, 0.8182, 0.2727, 0.9091, 0.3636, 0.8182, 0.4545, 0.8182, 0.3636, 0.9091, 0.4545, 0.8182, 0.5383, 0.8182, 0.4545, 1.0, 0.0, 0.9091, 0.09091, 0.9091, 0.0, 1.0, 0.09091, 0.9091, 0.1818, 0.9091, 0.09091, 1.0, 0.1818, 0.9091, 0.2727, 0.9091, 0.1818, 1.0, 0.2727, 0.9091, 0.3636, 0.9091, 0.2727, 1.0, 0.3636, 0.9091, 0.4545, 0.9091, 0.3636, 0.1818, 0.0, 0.1818, 0.09091, 0.09091, 0.09091, 0.1818, 0.09091, 0.1818, 0.1818, 0.09091, 0.1818, 0.1818, 0.1818, 0.1818, 0.2727, 0.09091, 0.2727, 0.1818, 0.2727, 0.1818, 0.3636, 0.09091, 0.3636, 0.1818, 0.3636, 0.1818, 0.4545, 0.1059, 0.429, 0.2727, 0.0, 0.2727, 0.09091, 0.1818, 0.09091, 0.2727, 0.09091, 0.2727, 0.1818, 0.1818, 0.1818, 0.2727, 0.1818, 0.2727, 0.2727, 0.1818, 0.2727, 0.2727, 0.2727, 0.2727, 0.3636, 0.1818, 0.3636, 0.2727, 0.3636, 0.2727, 0.4545, 0.1818, 0.4545, 0.2727, 0.4545, 0.2798, 0.5383, 0.2026, 0.5265, 0.3636, 0.3636, 0.3636, 0.4545, 0.2727, 0.4545, 0.3636, 0.4545, 0.3665, 0.5374, 0.2798, 0.5383, 0.4545, 0.3636, 0.4545, 0.4545, 0.3636, 0.4545, 0.4545, 0.4545, 0.458, 0.5377, 0.3665, 0.5374, 0.5455, 0.4545, 0.5461, 0.5409, 0.458, 0.5377, 0.6364, 0.3636, 0.6364, 0.4545, 0.5455, 0.4545, 0.5455, 0.4545, 0.6364, 0.4545, 0.637, 0.5363, 0.7273, 0.3636, 0.7273, 0.4545, 0.6364, 0.4545, 0.7273, 0.4545, 0.7305, 0.5378, 0.637, 0.5363, 0.8182, 0.2727, 0.8182, 0.3636, 0.7273, 0.3636, 0.8182, 0.3636, 0.8182, 0.4545, 0.7273, 0.4545, 0.8182, 0.4545, 0.8182, 0.5383, 0.7305, 0.5378, 0.9091, 0.0, 0.9091, 0.09091, 0.8182, 0.09091, 0.9091, 0.09091, 0.9091, 0.1818, 0.8182, 0.1818, 0.9091, 0.1818, 0.9091, 0.2727, 0.8182, 0.2727, 0.9091, 0.2727, 0.9091, 0.3636, 0.8182, 0.3636, 0.9091, 0.3636, 0.9091, 0.4545, 0.8182, 0.4545, 1.0, 0.0, 1.0, 0.09091, 0.9091, 0.09091, 1.0, 0.09091, 1.0, 0.1818, 0.9091, 0.1818, 1.0, 0.2727, 1.0, 0.3636, 0.9091, 0.3636])
me_plane_000.use_remesh_preserve_volume = False
me_plane_000.use_remesh_preserve_attributes = False
me_plane_000.use_mirror_vertex_groups = False
me_plane_000.update()

# ---- objects
ob_terreno = bpy.data.objects.new('Terreno', me_plane_002)
ob_agua = bpy.data.objects.new('Agua', me_plane_000)

# ---- transforms, parenting, visibility, modifiers, constraints
ob_terreno.location = (0.0, 4.105, 0.0)
ob_terreno.scale = (10.0, 10.0, 10.0)
ob_terreno.lineart.crease_threshold = 0.0
ob_agua.location = (0.0, 4.105, 0.0)
ob_agua.scale = (10.0, 10.0, 10.0)
ob_agua.lineart.crease_threshold = 0.0

# ---- collection membership
scene.collection.objects.link(ob_terreno)
scene.collection.objects.link(ob_agua)

# ---- scene / render settings (as saved in the file)
scene.frame_start = 1; scene.frame_end = 250; scene.frame_set(0)
scene.render.engine = 'BLENDER_EEVEE_NEXT'
scene.cycles.use_denoising = False
scene.cycles.samples = 128
scene.cycles.sampling_pattern = 'TABULATED_SOBOL'
scene.cycles.use_adaptive_sampling = False
scene.cycles.use_light_tree = False
scene.view_settings.view_transform = 'Filmic'
bpy.context.view_layer.update()

# ---- added for rendering (the .blend has no active camera and no usable light): camera, sun
cam_auto = bpy.data.cameras.new('AutoCamera')
cam_auto.lens = 50.0
cam_auto.sensor_width = 36.0
cam_auto.clip_end = 1000.0
ob_auto_camera = bpy.data.objects.new('AutoCamera', cam_auto)
scene.collection.objects.link(ob_auto_camera)
ob_auto_camera.location = (29.6295, -33.0305, 24.6105)
ob_auto_camera.rotation_euler = (1.09748, -7.21219e-08, 0.694738)
scene.camera = ob_auto_camera
light_auto_sun = bpy.data.lights.new('AutoSun', 'SUN')
light_auto_sun.energy = 3.0
light_auto_sun.angle = 0.0523599
ob_auto_sun = bpy.data.objects.new('AutoSun', light_auto_sun)
scene.collection.objects.link(ob_auto_sun)
ob_auto_sun.rotation_euler = (0.872665, 0.174533, 0.523599)
bpy.context.view_layer.update()
